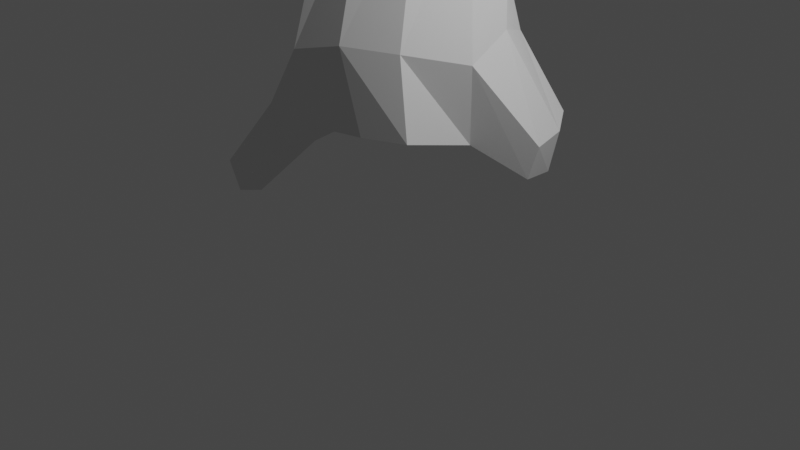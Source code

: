 # Source: Tree.blend  (saved by Blender 2.93.21; exported with 4.5.12 LTS)
import bpy
from mathutils import Matrix  # noqa: F401  (used for matrix-valued properties, if any)

bpy.ops.wm.read_factory_settings(use_empty=True)
scene = bpy.context.scene
scene.name = 'Scene'

# ---- collections
col_collection = bpy.data.collections.new('Collection'); scene.collection.children.link(col_collection)

# ---- world
world_world = bpy.data.worlds.new('World'); scene.world = world_world
world_world.use_nodes = True; world_world.node_tree.nodes.clear()
_N = world_world.node_tree.nodes; _L = world_world.node_tree.links
n0 = _N.new('ShaderNodeOutputWorld'); n0.name = 'World Output'; n0.location = (300, 300)
n1 = _N.new('ShaderNodeBackground'); n1.name = 'Background'; n1.location = (10, 300)
n1.inputs[0].default_value = (0.05088, 0.05088, 0.05088, 1.0)
_L.new(n1.outputs[0], n0.inputs[0])
n0.is_active_output = True
world_world.color = (0.05088, 0.05088, 0.05088)
world_world.use_sun_shadow = False
world_world.sun_shadow_jitter_overblur = 0.0

# ---- cameras
cam_camera = bpy.data.cameras.new('Camera')
cam_camera.clip_end = 100.0
cam_camera.ortho_scale = 7.314

# ---- lights
light_light = bpy.data.lights.new('Light', 'POINT')
light_light.transmission_factor = 0.0
light_light.energy = 1000.0
light_light.shadow_soft_size = 0.1
light_light.shadow_maximum_resolution = 0.006
light_light.use_absolute_resolution = True

# ---- meshes
me_cube_002 = bpy.data.meshes.new('Cube.002')
me_cube_002.from_pydata([(-0.5383, -1.11, -0.3088), (-0.5866, -1.293, 0.6322), (0.1428, 0.9991, -0.1224), (-0.02119, 0.9342, 0.815), (0.8907, -0.9973, -0.1407), (0.7754, -0.9898, 0.8138), (0.9506, 0.556, -0.5784), (1.161, 0.1961, 0.9227), (-0.3649, -0.9079, 2.446), (-0.1893, 0.5227, 2.404), (0.835, 0.5199, 2.534), (0.6241, -0.6065, 2.416), (-0.4024, -1.407, 4.404), (-0.3049, -0.08258, 4.251), (0.5296, 0.04179, 4.356), (0.6102, -1.123, 4.303), (-0.4396, -1.45, 6.099), (-0.3929, -0.5606, 5.877), (0.3474, -0.3694, 6.07), (0.4255, -1.167, 5.82), (-0.4296, -0.9279, 8.207), (-0.3781, -0.05924, 8.039), (0.2741, 0.1959, 8.267), (0.3066, -0.6141, 8.465), (0.4734, -1.066, 7.155), (-0.325, -0.8779, 9.471), (-0.2758, -0.1129, 9.236), (0.3554, 0.1624, 9.443), (0.3496, -0.6784, 9.585), (-0.6413, -1.204, 10.69), (-0.6246, -0.6608, 10.55), (-0.0883, -0.4737, 10.67), (-0.08452, -1.068, 10.77), (-1.134, -1.617, 11.89), (-1.21, -1.272, 11.8), (-0.4115, -0.9541, 11.72), (-0.3356, -1.474, 11.81), (-0.9643, -1.532, 12.81), (-1.303, -1.16, 12.71), (-0.6137, -0.9077, 12.68), (-0.3101, -1.38, 12.8), (-0.6963, -0.8421, 13.72), (-0.908, -0.4111, 13.61), (-0.4186, -0.3605, 13.7), (-0.3386, -0.742, 13.81), (-0.3968, -0.4667, 14.6), (-0.3032, -0.09064, 14.46), (0.01864, -0.1263, 14.59), (-0.1085, -0.4109, 14.73), (-0.2267, 0.716, 8.578), (0.2405, 0.9425, 8.755), (-0.1676, 0.4429, 9.096), (0.3378, 0.8016, 9.252), (0.1861, 2.676, 9.305), (0.6525, 2.705, 9.476), (0.2575, 2.387, 9.719), (0.7276, 2.496, 9.849), (0.7605, 4.328, 10.55), (1.654, 4.312, 10.74), (0.8355, 4.109, 10.92), (1.688, 4.164, 11.0), (1.471, 6.581, 11.22), (1.845, 6.624, 11.37), (1.542, 6.425, 11.53), (1.906, 6.485, 11.65), (1.892, 8.247, 11.39), (2.195, 8.31, 11.53), (1.963, 8.103, 11.7), (2.265, 8.166, 11.83), (2.311, 9.572, 11.77), (2.609, 9.645, 11.9), (2.386, 9.445, 12.08), (2.684, 9.518, 12.2), (2.588, 10.51, 11.97), (2.867, 10.6, 12.07), (2.669, 10.42, 12.27), (2.948, 10.52, 12.36), (2.733, 11.07, 11.98), (2.96, 11.16, 12.05), (2.801, 11.03, 12.21), (3.027, 11.12, 12.28), (-2.42, -2.207, 12.61), (-2.459, -2.006, 12.53), (-2.347, -2.121, 12.97), (-2.455, -1.91, 12.89), (-3.893, -2.777, 13.3), (-3.936, -2.602, 13.22), (-3.845, -2.669, 13.55), (-3.891, -2.495, 13.47), (-5.853, -3.129, 13.79), (-5.899, -2.959, 13.7), (-5.799, -3.015, 14.03), (-5.843, -2.846, 13.95), (-8.016, -3.192, 13.97), (-8.052, -3.035, 13.89), (-7.971, -3.09, 14.19), (-8.008, -2.93, 14.11), (-9.249, -3.083, 14.0), (-9.276, -2.963, 13.94), (-9.217, -3.012, 14.16), (-9.246, -2.887, 14.1), (-0.07641, -0.5813, 16.21), (0.1259, -0.2341, 16.12), (0.3587, -0.269, 16.3), (0.1628, -0.5624, 16.4), (-1.09, -0.7303, 17.73), (-0.8582, -0.4734, 17.71), (-0.6965, -0.4859, 17.95), (-0.9196, -0.7365, 17.97), (-2.877, 0.1853, 18.69), (-2.658, 0.4077, 18.69), (-2.524, 0.4036, 18.92), (-2.735, 0.1767, 18.92), (2.004, 5.434, 11.23), (2.034, 5.312, 11.46), (1.239, 5.292, 11.33), (1.168, 5.475, 11.0), (3.396, 4.828, 11.69), (3.404, 4.919, 11.53), (3.45, 5.258, 11.82), (3.459, 5.343, 11.66), (5.07, 5.133, 12.3), (5.1, 5.237, 12.11), (5.041, 5.489, 12.37), (5.071, 5.591, 12.19), (6.702, 5.535, 12.74), (6.73, 5.638, 12.55), (6.668, 5.876, 12.81), (6.697, 5.979, 12.62), (7.775, 6.003, 12.94), (7.79, 6.077, 12.8), (7.762, 6.253, 12.99), (7.776, 6.329, 12.85), (0.5156, 0.6404, -0.249), (0.899, 0.73, 0.7557), (0.311, -1.136, -0.1905), (0.1221, -1.249, 0.8154), (0.3398, 0.6746, 2.462), (0.1033, -0.8404, 2.434), (0.1114, 0.08479, 4.297), (0.1045, -1.353, 4.363), (-0.02434, -0.3862, 5.961), (-0.01623, -1.418, 6.059), (-0.06836, 0.09445, 7.959), (-0.06678, -0.8654, 8.261), (0.05091, 0.04257, 9.484), (0.01055, -0.8453, 9.539), (-0.3521, -0.5189, 10.61), (-0.3605, -1.183, 10.74), (-0.7263, -1.021, 11.71), (-0.6382, -1.537, 11.82), (-0.9123, -0.9432, 12.67), (-0.5117, -1.449, 12.8), (-0.6734, -0.3475, 13.65), (-0.5014, -0.8269, 13.77), (-0.1303, -0.081, 14.51), (-0.2646, -0.4663, 14.68), (-0.004862, 0.874, 8.569), (0.09793, 0.5663, 9.269), (0.4001, 2.74, 9.308), (0.5056, 2.392, 9.863), (1.071, 4.313, 10.53), (1.151, 4.053, 10.97), (1.641, 6.633, 11.23), (1.734, 6.425, 11.65), (2.029, 8.309, 11.4), (2.129, 8.105, 11.82), (2.445, 9.635, 11.77), (2.55, 9.455, 12.2), (2.711, 10.57, 11.96), (2.826, 10.46, 12.37), (2.847, 11.15, 12.0), (2.924, 11.1, 12.26), (0.26, -0.2224, 16.2), (0.0255, -0.601, 16.31), (-0.7619, -0.4564, 17.83), (-1.029, -0.7516, 17.85), (-2.707, 0.4834, 18.86), (-2.935, 0.2449, 18.86), (1.473, 5.487, 11.03), (1.547, 5.273, 11.42), (-0.4574, -0.2139, -0.3398), (-0.3597, -0.03624, 0.5995), (1.02, -0.1649, -0.338), (1.22, -0.3799, 0.6657), (-0.3015, -0.2334, 2.411), (0.8745, -0.08904, 2.452), (-0.4312, -0.7505, 4.328), (0.6611, -0.5424, 4.331), (-0.4858, -1.022, 5.983), (0.4456, -0.78, 6.041), (-0.4626, -0.5827, 8.078), (0.3502, -0.2509, 8.26), (-0.3622, -0.5304, 9.35), (0.4034, -0.2762, 9.536), (-0.6776, -0.9468, 10.61), (-0.04306, -0.7587, 10.73), (-1.258, -1.472, 11.73), (-0.3172, -1.204, 11.76), (-1.191, -1.341, 12.9), (-0.4209, -1.136, 12.74), (-0.8402, -0.6331, 13.66), (-0.3411, -0.5443, 13.77), (-0.3757, -0.2788, 14.52), (-0.01923, -0.2685, 14.67), (-2.447, -2.126, 12.51), (-2.398, -1.997, 12.99), (-3.924, -2.711, 13.21), (-3.859, -2.56, 13.56), (-5.888, -3.068, 13.7), (-5.809, -2.907, 14.04), (-8.045, -3.134, 13.88), (-7.983, -2.989, 14.2), (-9.329, -3.021, 13.95), (-9.294, -2.939, 14.14), (0.003791, -0.4069, 16.15), (0.2817, -0.4165, 16.37), (-0.992, -0.5985, 17.7), (-0.7989, -0.6095, 17.98), (-2.894, 0.3673, 18.74), (-2.748, 0.3609, 18.99), (-3.172, 0.5664, 19.02), (0.3671, -0.2033, -0.3394), (1.368, 0.9981, -0.1401), (1.58, 0.6804, -0.2396), (1.405, 0.7431, -0.8001), (1.486, 0.2883, -0.738), (1.196, 1.003, -0.5869), (1.65, 0.2557, -0.2922), (-1.918, 0.0163, -1.203), (-1.887, -0.5357, -1.107), (-2.172, -0.4746, -0.6161), (-2.23, 0.07337, -0.7186), (-2.713, -0.3218, -2.073), (-2.683, -0.6924, -1.948), (-2.979, -0.6277, -1.624), (-3.017, -0.2582, -1.753)], [], [(181, 182, 3, 2), (184, 183, 226, 228), (183, 184, 5, 4), (135, 136, 1, 0), (222, 183, 4, 135), (184, 7, 10, 186), (186, 10, 14, 188), (182, 1, 8, 185), (136, 5, 11, 138), (134, 3, 9, 137), (140, 15, 19, 142), (185, 8, 12, 187), (138, 11, 15, 140), (137, 9, 13, 139), (190, 18, 22, 192), (139, 13, 17, 141), (188, 14, 18, 190), (187, 12, 16, 189), (144, 23, 28, 146), (189, 16, 20, 191), (142, 19, 24, 23, 144), (141, 17, 21, 143), (146, 28, 32, 148), (27, 22, 50, 52), (192, 22, 27, 194), (191, 20, 25, 193), (196, 31, 35, 198), (145, 26, 30, 147), (194, 27, 31, 196), (193, 25, 29, 195), (198, 35, 39, 200), (195, 29, 33, 197), (148, 32, 36, 150), (147, 30, 34, 149), (152, 40, 44, 154), (33, 37, 83, 81), (150, 36, 40, 152), (149, 34, 38, 151), (202, 43, 47, 204), (151, 38, 42, 153), (200, 39, 43, 202), (199, 37, 41, 201), (204, 47, 103, 216), (201, 41, 45, 203), (154, 44, 48, 156), (153, 42, 46, 155), (49, 51, 55, 53), (143, 21, 49, 157), (145, 27, 52, 158), (21, 26, 51, 49), (53, 55, 59, 57), (157, 49, 53, 159), (52, 50, 54, 56), (158, 52, 56, 160), (114, 113, 62, 64), (159, 53, 57, 161), (56, 54, 58, 60), (160, 56, 60, 162), (61, 63, 67, 65), (180, 114, 64, 164), (116, 115, 63, 61), (179, 116, 61, 163), (165, 65, 69, 167), (163, 61, 65, 165), (64, 62, 66, 68), (164, 64, 68, 166), (72, 70, 74, 76), (68, 66, 70, 72), (166, 68, 72, 168), (65, 67, 71, 69), (73, 75, 79, 77), (168, 72, 76, 170), (69, 71, 75, 73), (167, 69, 73, 169), (171, 77, 79, 172), (169, 73, 77, 171), (76, 74, 78, 80), (170, 76, 80, 172), (206, 84, 88, 208), (199, 38, 84, 206), (38, 34, 82, 84), (197, 33, 81, 205), (85, 87, 91, 89), (81, 83, 87, 85), (205, 81, 85, 207), (84, 82, 86, 88), (92, 90, 94, 96), (207, 85, 89, 209), (88, 86, 90, 92), (208, 88, 92, 210), (93, 95, 99, 97), (210, 92, 96, 212), (89, 91, 95, 93), (209, 89, 93, 211), (213, 97, 99, 214), (211, 93, 97, 213), (96, 94, 98, 100), (212, 96, 100, 214), (216, 103, 107, 218), (203, 45, 101, 215), (156, 48, 104, 174), (155, 46, 102, 173), (218, 107, 111, 220), (215, 101, 105, 217), (174, 104, 108, 176), (173, 102, 106, 175), (221, 219, 109, 178), (217, 105, 109, 219), (176, 108, 112, 178), (175, 106, 110, 177), (161, 57, 116, 179), (57, 59, 115, 116), (162, 60, 114, 180), (114, 60, 117, 119), (118, 120, 124, 122), (58, 113, 120, 118), (113, 114, 119, 120), (60, 58, 118, 117), (124, 123, 127, 128), (117, 118, 122, 121), (120, 119, 123, 124), (119, 117, 121, 123), (126, 128, 132, 130), (123, 121, 125, 127), (122, 124, 128, 126), (121, 122, 126, 125), (129, 130, 132, 131), (125, 126, 130, 129), (128, 127, 131, 132), (127, 125, 129, 131), (59, 162, 180, 115), (58, 161, 179, 113), (107, 175, 177, 111), (105, 176, 178, 109), (220, 221, 178, 112), (103, 173, 175, 107), (101, 174, 176, 105), (47, 155, 173, 103), (45, 156, 174, 101), (75, 170, 172, 79), (74, 169, 171, 78), (78, 171, 172, 80), (70, 167, 169, 74), (71, 168, 170, 75), (67, 166, 168, 71), (63, 164, 166, 67), (62, 163, 165, 66), (66, 165, 167, 70), (113, 179, 163, 62), (115, 180, 164, 63), (55, 160, 162, 59), (54, 159, 161, 58), (51, 158, 160, 55), (50, 157, 159, 54), (26, 145, 158, 51), (22, 143, 157, 50), (43, 153, 155, 47), (41, 154, 156, 45), (39, 151, 153, 43), (35, 149, 151, 39), (33, 150, 152, 37), (37, 152, 154, 41), (31, 147, 149, 35), (29, 148, 150, 33), (27, 145, 147, 31), (25, 146, 148, 29), (18, 141, 143, 22), (16, 142, 144, 20), (20, 144, 146, 25), (14, 139, 141, 18), (10, 137, 139, 14), (8, 138, 140, 12), (12, 140, 142, 16), (7, 134, 137, 10), (1, 136, 138, 8), (181, 222, 135, 0), (4, 5, 136, 135), (2, 3, 134, 133), (2, 133, 222, 181), (111, 177, 221, 220), (106, 217, 219, 110), (177, 110, 219, 221), (102, 215, 217, 106), (108, 218, 220, 112), (46, 203, 215, 102), (104, 216, 218, 108), (95, 212, 214, 99), (94, 211, 213, 98), (98, 213, 214, 100), (90, 209, 211, 94), (91, 210, 212, 95), (87, 208, 210, 91), (86, 207, 209, 90), (82, 205, 207, 86), (34, 197, 205, 82), (37, 199, 206, 83), (83, 206, 208, 87), (42, 201, 203, 46), (48, 204, 216, 104), (38, 199, 201, 42), (40, 200, 202, 44), (44, 202, 204, 48), (30, 195, 197, 34), (36, 198, 200, 40), (26, 193, 195, 30), (28, 194, 196, 32), (32, 196, 198, 36), (21, 191, 193, 26), (23, 192, 194, 28), (17, 189, 191, 21), (13, 187, 189, 17), (15, 188, 190, 19), (19, 190, 192, 23, 24), (9, 185, 187, 13), (3, 182, 185, 9), (11, 186, 188, 15), (5, 184, 186, 11), (133, 6, 183, 222), (134, 7, 224, 223), (0, 1, 231, 230), (227, 223, 224, 225), (225, 224, 228, 226), (7, 184, 228, 224), (6, 133, 227, 225), (133, 134, 223, 227), (183, 6, 225, 226), (230, 231, 235, 234), (1, 182, 232, 231), (181, 0, 230, 229), (182, 181, 229, 232), (234, 235, 236, 233), (231, 232, 236, 235), (229, 230, 234, 233), (232, 229, 233, 236)])
_uv = me_cube_002.uv_layers.new(name='UVMap')
_uv.uv.foreach_set('vector', [0.375, 0.125, 0.625, 0.125, 0.625, 0.25, 0.375, 0.25, 0.625, 0.625, 0.375, 0.625, 0.375, 0.625, 0.625, 0.625, 0.375, 0.625, 0.625, 0.625, 0.625, 0.75, 0.375, 0.75, 0.375, 0.875, 0.625, 0.875, 0.625, 1.0, 0.375, 1.0, 0.25, 0.625, 0.375, 0.625, 0.375, 0.75, 0.25, 0.75, 0.625, 0.625, 0.625, 0.5, 0.625, 0.5, 0.625, 0.625, 0.625, 0.625, 0.625, 0.5, 0.625, 0.5, 0.625, 0.625, 0.625, 0.125, 0.625, 0.0, 0.625, 0.0, 0.625, 0.125, 0.625, 0.875, 0.625, 0.75, 0.625, 0.75, 0.625, 0.875, 0.625, 0.375, 0.625, 0.25, 0.625, 0.25, 0.625, 0.375, 0.625, 0.875, 0.625, 0.75, 0.625, 0.75, 0.625, 0.875, 0.625, 0.125, 0.625, 0.0, 0.625, 0.0, 0.625, 0.125, 0.625, 0.875, 0.625, 0.75, 0.625, 0.75, 0.625, 0.875, 0.625, 0.375, 0.625, 0.25, 0.625, 0.25, 0.625, 0.375, 0.625, 0.625, 0.625, 0.5, 0.625, 0.5, 0.625, 0.625, 0.625, 0.375, 0.625, 0.25, 0.625, 0.25, 0.625, 0.375, 0.625, 0.625, 0.625, 0.5, 0.625, 0.5, 0.625, 0.625, 0.625, 0.125, 0.625, 0.0, 0.625, 0.0, 0.625, 0.125, 0.625, 0.875, 0.625, 0.75, 0.625, 0.75, 0.625, 0.875, 0.625, 0.125, 0.625, 0.0, 0.625, 0.0, 0.625, 0.125, 0.625, 0.875, 0.625, 0.75, 0.625, 0.75, 0.625, 0.75, 0.625, 0.875, 0.625, 0.375, 0.625, 0.25, 0.625, 0.25, 0.625, 0.375, 0.625, 0.875, 0.625, 0.75, 0.625, 0.75, 0.625, 0.875, 0.625, 0.5, 0.625, 0.5, 0.625, 0.5, 0.625, 0.5, 0.625, 0.625, 0.625, 0.5, 0.625, 0.5, 0.625, 0.625, 0.625, 0.125, 0.625, 0.0, 0.625, 0.0, 0.625, 0.125, 0.625, 0.625, 0.625, 0.5, 0.625, 0.5, 0.625, 0.625, 0.625, 0.375, 0.625, 0.25, 0.625, 0.25, 0.625, 0.375, 0.625, 0.625, 0.625, 0.5, 0.625, 0.5, 0.625, 0.625, 0.625, 0.125, 0.625, 0.0, 0.625, 0.0, 0.625, 0.125, 0.625, 0.625, 0.625, 0.5, 0.625, 0.5, 0.625, 0.625, 0.625, 0.125, 0.625, 0.0, 0.625, 0.0, 0.625, 0.125, 0.625, 0.875, 0.625, 0.75, 0.625, 0.75, 0.625, 0.875, 0.625, 0.375, 0.625, 0.25, 0.625, 0.25, 0.625, 0.375, 0.625, 0.875, 0.625, 0.75, 0.625, 0.75, 0.625, 0.875, 0.625, 1.0, 0.625, 1.0, 0.625, 1.0, 0.625, 1.0, 0.625, 0.875, 0.625, 0.75, 0.625, 0.75, 0.625, 0.875, 0.625, 0.375, 0.625, 0.25, 0.625, 0.25, 0.625, 0.375, 0.625, 0.625, 0.625, 0.5, 0.625, 0.5, 0.625, 0.625, 0.625, 0.375, 0.625, 0.25, 0.625, 0.25, 0.625, 0.375, 0.625, 0.625, 0.625, 0.5, 0.625, 0.5, 0.625, 0.625, 0.625, 0.125, 0.625, 0.0, 0.625, 0.0, 0.625, 0.125, 0.625, 0.625, 0.625, 0.5, 0.625, 0.5, 0.625, 0.625, 0.625, 0.125, 0.625, 0.0, 0.625, 0.0, 0.625, 0.125, 0.625, 0.875, 0.625, 0.75, 0.625, 0.75, 0.625, 0.875, 0.625, 0.375, 0.625, 0.25, 0.625, 0.25, 0.625, 0.375, 0.625, 0.25, 0.625, 0.25, 0.625, 0.25, 0.625, 0.25, 0.625, 0.375, 0.625, 0.25, 0.625, 0.25, 0.625, 0.375, 0.625, 0.375, 0.625, 0.5, 0.625, 0.5, 0.625, 0.375, 0.625, 0.25, 0.625, 0.25, 0.625, 0.25, 0.625, 0.25, 0.625, 0.25, 0.625, 0.25, 0.625, 0.25, 0.625, 0.25, 0.625, 0.375, 0.625, 0.25, 0.625, 0.25, 0.625, 0.375, 0.625, 0.5, 0.625, 0.5, 0.625, 0.5, 0.625, 0.5, 0.625, 0.375, 0.625, 0.5, 0.625, 0.5, 0.625, 0.375, 0.625, 0.5, 0.625, 0.5, 0.625, 0.5, 0.625, 0.5, 0.625, 0.375, 0.625, 0.25, 0.625, 0.25, 0.625, 0.375, 0.625, 0.5, 0.625, 0.5, 0.625, 0.5, 0.625, 0.5, 0.625, 0.375, 0.625, 0.5, 0.625, 0.5, 0.625, 0.375, 0.625, 0.25, 0.625, 0.25, 0.625, 0.25, 0.625, 0.25, 0.625, 0.375, 0.625, 0.5, 0.625, 0.5, 0.625, 0.375, 0.625, 0.25, 0.625, 0.25, 0.625, 0.25, 0.625, 0.25, 0.625, 0.375, 0.625, 0.25, 0.625, 0.25, 0.625, 0.375, 0.625, 0.375, 0.625, 0.25, 0.625, 0.25, 0.625, 0.375, 0.625, 0.375, 0.625, 0.25, 0.625, 0.25, 0.625, 0.375, 0.625, 0.5, 0.625, 0.5, 0.625, 0.5, 0.625, 0.5, 0.625, 0.375, 0.625, 0.5, 0.625, 0.5, 0.625, 0.375, 0.625, 0.5, 0.625, 0.5, 0.625, 0.5, 0.625, 0.5, 0.625, 0.5, 0.625, 0.5, 0.625, 0.5, 0.625, 0.5, 0.625, 0.375, 0.625, 0.5, 0.625, 0.5, 0.625, 0.375, 0.625, 0.25, 0.625, 0.25, 0.625, 0.25, 0.625, 0.25, 0.625, 0.25, 0.625, 0.25, 0.625, 0.25, 0.625, 0.25, 0.625, 0.375, 0.625, 0.5, 0.625, 0.5, 0.625, 0.375, 0.625, 0.25, 0.625, 0.25, 0.625, 0.25, 0.625, 0.25, 0.625, 0.375, 0.625, 0.25, 0.625, 0.25, 0.625, 0.375, 0.625, 0.375, 0.625, 0.25, 0.625, 0.25, 0.625, 0.375, 0.625, 0.375, 0.625, 0.25, 0.625, 0.25, 0.625, 0.375, 0.625, 0.5, 0.625, 0.5, 0.625, 0.5, 0.625, 0.5, 0.625, 0.375, 0.625, 0.5, 0.625, 0.5, 0.625, 0.375, 0.625, 0.125, 0.625, 0.25, 0.625, 0.25, 0.625, 0.125, 0.625, 0.125, 0.625, 0.25, 0.625, 0.25, 0.625, 0.125, 0.625, 0.25, 0.625, 0.25, 0.625, 0.25, 0.625, 0.25, 0.625, 0.125, 0.625, 0.0, 0.625, 0.0, 0.625, 0.125, 0.625, 1.0, 0.625, 1.0, 0.625, 1.0, 0.625, 1.0, 0.625, 1.0, 0.625, 1.0, 0.625, 1.0, 0.625, 1.0, 0.625, 0.125, 0.625, 0.0, 0.625, 0.0, 0.625, 0.125, 0.625, 0.25, 0.625, 0.25, 0.625, 0.25, 0.625, 0.25, 0.625, 0.25, 0.625, 0.25, 0.625, 0.25, 0.625, 0.25, 0.625, 0.125, 0.625, 0.0, 0.625, 0.0, 0.625, 0.125, 0.625, 0.25, 0.625, 0.25, 0.625, 0.25, 0.625, 0.25, 0.625, 0.125, 0.625, 0.25, 0.625, 0.25, 0.625, 0.125, 0.625, 1.0, 0.625, 1.0, 0.625, 1.0, 0.625, 1.0, 0.625, 0.125, 0.625, 0.25, 0.625, 0.25, 0.625, 0.125, 0.625, 1.0, 0.625, 1.0, 0.625, 1.0, 0.625, 1.0, 0.625, 0.125, 0.625, 0.0, 0.625, 0.0, 0.625, 0.125, 0.625, 0.125, 0.625, 0.0, 0.625, 0.0, 0.625, 0.125, 0.625, 0.125, 0.625, 0.0, 0.625, 0.0, 0.625, 0.125, 0.625, 0.25, 0.625, 0.25, 0.625, 0.25, 0.625, 0.25, 0.625, 0.125, 0.625, 0.25, 0.625, 0.25, 0.625, 0.125, 0.625, 0.625, 0.625, 0.5, 0.625, 0.5, 0.625, 0.625, 0.625, 0.125, 0.625, 0.0, 0.625, 0.0, 0.625, 0.125, 0.625, 0.875, 0.625, 0.75, 0.625, 0.75, 0.625, 0.875, 0.625, 0.375, 0.625, 0.25, 0.625, 0.25, 0.625, 0.375, 0.625, 0.625, 0.625, 0.5, 0.625, 0.5, 0.625, 0.625, 0.625, 0.125, 0.625, 0.0, 0.625, 0.0, 0.625, 0.125, 0.625, 0.875, 0.625, 0.75, 0.625, 0.75, 0.625, 0.875, 0.625, 0.375, 0.625, 0.25, 0.625, 0.25, 0.625, 0.375, 0.75, 0.625, 0.875, 0.625, 0.875, 0.75, 0.75, 0.75, 0.625, 0.125, 0.625, 0.0, 0.625, 0.0, 0.625, 0.125, 0.625, 0.875, 0.625, 0.75, 0.625, 0.75, 0.625, 0.875, 0.625, 0.375, 0.625, 0.25, 0.625, 0.25, 0.625, 0.375, 0.625, 0.375, 0.625, 0.25, 0.625, 0.25, 0.625, 0.375, 0.625, 0.25, 0.625, 0.25, 0.625, 0.25, 0.625, 0.25, 0.625, 0.375, 0.625, 0.5, 0.625, 0.5, 0.625, 0.375, 0.625, 0.5, 0.625, 0.5, 0.625, 0.5, 0.625, 0.5, 0.625, 0.5, 0.625, 0.5, 0.625, 0.5, 0.625, 0.5, 0.625, 0.5, 0.625, 0.5, 0.625, 0.5, 0.625, 0.5, 0.625, 0.5, 0.625, 0.5, 0.625, 0.5, 0.625, 0.5, 0.625, 0.5, 0.625, 0.5, 0.625, 0.5, 0.625, 0.5, 0.625, 0.5, 0.625, 0.5, 0.625, 0.5, 0.625, 0.5, 0.625, 0.5, 0.625, 0.5, 0.625, 0.5, 0.625, 0.5, 0.625, 0.5, 0.625, 0.5, 0.625, 0.5, 0.625, 0.5, 0.625, 0.5, 0.625, 0.5, 0.625, 0.5, 0.625, 0.5, 0.625, 0.5, 0.625, 0.5, 0.625, 0.5, 0.625, 0.5, 0.625, 0.5, 0.625, 0.5, 0.625, 0.5, 0.625, 0.5, 0.625, 0.5, 0.625, 0.5, 0.625, 0.5, 0.625, 0.5, 0.625, 0.5, 0.625, 0.5, 0.625, 0.5, 0.625, 0.5, 0.625, 0.5, 0.625, 0.5, 0.625, 0.5, 0.625, 0.5, 0.625, 0.5, 0.625, 0.5, 0.625, 0.5, 0.625, 0.5, 0.625, 0.5, 0.625, 0.5, 0.625, 0.5, 0.625, 0.5, 0.625, 0.5, 0.625, 0.5, 0.625, 0.5, 0.625, 0.5, 0.625, 0.25, 0.625, 0.375, 0.625, 0.375, 0.625, 0.25, 0.625, 0.5, 0.625, 0.375, 0.625, 0.375, 0.625, 0.5, 0.625, 0.5, 0.625, 0.375, 0.625, 0.375, 0.625, 0.5, 0.625, 1.0, 0.625, 0.875, 0.625, 0.875, 0.625, 1.0, 0.625, 0.625, 0.75, 0.625, 0.75, 0.75, 0.625, 0.75, 0.625, 0.5, 0.625, 0.375, 0.625, 0.375, 0.625, 0.5, 0.625, 1.0, 0.625, 0.875, 0.625, 0.875, 0.625, 1.0, 0.625, 0.5, 0.625, 0.375, 0.625, 0.375, 0.625, 0.5, 0.625, 1.0, 0.625, 0.875, 0.625, 0.875, 0.625, 1.0, 0.625, 0.25, 0.625, 0.375, 0.625, 0.375, 0.625, 0.25, 0.625, 0.5, 0.625, 0.375, 0.625, 0.375, 0.625, 0.5, 0.625, 0.5, 0.625, 0.375, 0.625, 0.375, 0.625, 0.5, 0.625, 0.5, 0.625, 0.375, 0.625, 0.375, 0.625, 0.5, 0.625, 0.25, 0.625, 0.375, 0.625, 0.375, 0.625, 0.25, 0.625, 0.25, 0.625, 0.375, 0.625, 0.375, 0.625, 0.25, 0.625, 0.25, 0.625, 0.375, 0.625, 0.375, 0.625, 0.25, 0.625, 0.5, 0.625, 0.375, 0.625, 0.375, 0.625, 0.5, 0.625, 0.5, 0.625, 0.375, 0.625, 0.375, 0.625, 0.5, 0.625, 0.5, 0.625, 0.375, 0.625, 0.375, 0.625, 0.5, 0.625, 0.25, 0.625, 0.375, 0.625, 0.375, 0.625, 0.25, 0.625, 0.25, 0.625, 0.375, 0.625, 0.375, 0.625, 0.25, 0.625, 0.5, 0.625, 0.375, 0.625, 0.375, 0.625, 0.5, 0.625, 0.25, 0.625, 0.375, 0.625, 0.375, 0.625, 0.25, 0.625, 0.5, 0.625, 0.375, 0.625, 0.375, 0.625, 0.5, 0.625, 0.25, 0.625, 0.375, 0.625, 0.375, 0.625, 0.25, 0.625, 0.5, 0.625, 0.375, 0.625, 0.375, 0.625, 0.5, 0.625, 0.5, 0.625, 0.375, 0.625, 0.375, 0.625, 0.5, 0.625, 1.0, 0.625, 0.875, 0.625, 0.875, 0.625, 1.0, 0.625, 0.5, 0.625, 0.375, 0.625, 0.375, 0.625, 0.5, 0.625, 0.5, 0.625, 0.375, 0.625, 0.375, 0.625, 0.5, 0.625, 1.0, 0.625, 0.875, 0.625, 0.875, 0.625, 1.0, 0.625, 1.0, 0.625, 0.875, 0.625, 0.875, 0.625, 1.0, 0.625, 0.5, 0.625, 0.375, 0.625, 0.375, 0.625, 0.5, 0.625, 1.0, 0.625, 0.875, 0.625, 0.875, 0.625, 1.0, 0.625, 0.5, 0.625, 0.375, 0.625, 0.375, 0.625, 0.5, 0.625, 1.0, 0.625, 0.875, 0.625, 0.875, 0.625, 1.0, 0.625, 0.5, 0.625, 0.375, 0.625, 0.375, 0.625, 0.5, 0.625, 1.0, 0.625, 0.875, 0.625, 0.875, 0.625, 1.0, 0.625, 1.0, 0.625, 0.875, 0.625, 0.875, 0.625, 1.0, 0.625, 0.5, 0.625, 0.375, 0.625, 0.375, 0.625, 0.5, 0.625, 0.5, 0.625, 0.375, 0.625, 0.375, 0.625, 0.5, 0.625, 1.0, 0.625, 0.875, 0.625, 0.875, 0.625, 1.0, 0.625, 1.0, 0.625, 0.875, 0.625, 0.875, 0.625, 1.0, 0.625, 0.5, 0.625, 0.375, 0.625, 0.375, 0.625, 0.5, 0.625, 1.0, 0.625, 0.875, 0.625, 0.875, 0.625, 1.0, 0.125, 0.625, 0.25, 0.625, 0.25, 0.75, 0.125, 0.75, 0.375, 0.75, 0.625, 0.75, 0.625, 0.875, 0.375, 0.875, 0.375, 0.25, 0.625, 0.25, 0.625, 0.375, 0.375, 0.375, 0.125, 0.5, 0.25, 0.5, 0.25, 0.625, 0.125, 0.625, 0.625, 0.5, 0.75, 0.5, 0.75, 0.625, 0.625, 0.625, 0.625, 0.25, 0.625, 0.125, 0.625, 0.125, 0.625, 0.25, 0.75, 0.5, 0.875, 0.5, 0.875, 0.625, 0.75, 0.625, 0.625, 0.25, 0.625, 0.125, 0.625, 0.125, 0.625, 0.25, 0.625, 0.75, 0.625, 0.625, 0.625, 0.625, 0.625, 0.75, 0.625, 0.25, 0.625, 0.125, 0.625, 0.125, 0.625, 0.25, 0.625, 0.75, 0.625, 0.625, 0.625, 0.625, 0.625, 0.75, 0.625, 0.0, 0.625, 0.125, 0.625, 0.125, 0.625, 0.0, 0.625, 0.25, 0.625, 0.125, 0.625, 0.125, 0.625, 0.25, 0.625, 0.25, 0.625, 0.125, 0.625, 0.125, 0.625, 0.25, 0.625, 0.25, 0.625, 0.125, 0.625, 0.125, 0.625, 0.25, 0.625, 0.0, 0.625, 0.125, 0.625, 0.125, 0.625, 0.0, 0.625, 0.0, 0.625, 0.125, 0.625, 0.125, 0.625, 0.0, 0.625, 0.25, 0.625, 0.125, 0.625, 0.125, 0.625, 0.25, 0.625, 0.25, 0.625, 0.125, 0.625, 0.125, 0.625, 0.25, 0.625, 0.25, 0.625, 0.125, 0.625, 0.125, 0.625, 0.25, 0.625, 0.0, 0.625, 0.125, 0.625, 0.125, 0.625, 0.0, 0.625, 0.0, 0.625, 0.125, 0.625, 0.125, 0.625, 0.0, 0.625, 0.25, 0.625, 0.125, 0.625, 0.125, 0.625, 0.25, 0.625, 0.75, 0.625, 0.625, 0.625, 0.625, 0.625, 0.75, 0.625, 0.25, 0.625, 0.125, 0.625, 0.125, 0.625, 0.25, 0.625, 0.75, 0.625, 0.625, 0.625, 0.625, 0.625, 0.75, 0.625, 0.75, 0.625, 0.625, 0.625, 0.625, 0.625, 0.75, 0.625, 0.25, 0.625, 0.125, 0.625, 0.125, 0.625, 0.25, 0.625, 0.75, 0.625, 0.625, 0.625, 0.625, 0.625, 0.75, 0.625, 0.25, 0.625, 0.125, 0.625, 0.125, 0.625, 0.25, 0.625, 0.75, 0.625, 0.625, 0.625, 0.625, 0.625, 0.75, 0.625, 0.75, 0.625, 0.625, 0.625, 0.625, 0.625, 0.75, 0.625, 0.25, 0.625, 0.125, 0.625, 0.125, 0.625, 0.25, 0.625, 0.75, 0.625, 0.625, 0.625, 0.625, 0.625, 0.75, 0.625, 0.25, 0.625, 0.125, 0.625, 0.125, 0.625, 0.25, 0.625, 0.25, 0.625, 0.125, 0.625, 0.125, 0.625, 0.25, 0.625, 0.75, 0.625, 0.625, 0.625, 0.625, 0.625, 0.75, 0.625, 0.75, 0.625, 0.625, 0.625, 0.625, 0.625, 0.75, 0.625, 0.75, 0.625, 0.25, 0.625, 0.125, 0.625, 0.125, 0.625, 0.25, 0.625, 0.25, 0.625, 0.125, 0.625, 0.125, 0.625, 0.25, 0.625, 0.75, 0.625, 0.625, 0.625, 0.625, 0.625, 0.75, 0.625, 0.75, 0.625, 0.625, 0.625, 0.625, 0.625, 0.75, 0.25, 0.5, 0.375, 0.5, 0.375, 0.625, 0.25, 0.625, 0.625, 0.375, 0.625, 0.5, 0.625, 0.5, 0.625, 0.375, 0.375, 1.0, 0.625, 1.0, 0.625, 1.0, 0.375, 1.0, 0.375, 0.375, 0.625, 0.375, 0.625, 0.5, 0.375, 0.5, 0.375, 0.5, 0.625, 0.5, 0.625, 0.625, 0.375, 0.625, 0.625, 0.5, 0.625, 0.625, 0.625, 0.625, 0.625, 0.5, 0.375, 0.5, 0.25, 0.5, 0.25, 0.5, 0.375, 0.5, 0.375, 0.375, 0.625, 0.375, 0.625, 0.375, 0.375, 0.375, 0.375, 0.625, 0.375, 0.5, 0.375, 0.5, 0.375, 0.625, 0.375, 1.0, 0.625, 1.0, 0.625, 1.0, 0.375, 1.0, 0.625, 0.0, 0.625, 0.125, 0.625, 0.125, 0.625, 0.0, 0.125, 0.625, 0.125, 0.75, 0.125, 0.75, 0.125, 0.625, 0.625, 0.125, 0.375, 0.125, 0.375, 0.125, 0.625, 0.125, 0.375, 0.0, 0.625, 0.0, 0.625, 0.125, 0.375, 0.125, 0.625, 0.0, 0.625, 0.125, 0.625, 0.125, 0.625, 0.0, 0.125, 0.625, 0.125, 0.75, 0.125, 0.75, 0.125, 0.625, 0.625, 0.125, 0.375, 0.125, 0.375, 0.125, 0.625, 0.125])
me_cube_002.use_remesh_fix_poles = True
me_cube_002.use_remesh_preserve_attributes = False
me_cube_002.update()

# ---- objects
ob_light = bpy.data.objects.new('Light', light_light)
ob_camera = bpy.data.objects.new('Camera', cam_camera)
ob_cube = bpy.data.objects.new('Cube', me_cube_002)

# ---- transforms, parenting, visibility, modifiers, constraints
ob_light.location = (4.076, 1.005, 5.904)
ob_light.rotation_euler = (0.6503, 0.05522, 1.866)
ob_light.lock_rotations_4d = False
ob_light.empty_display_type = 'ARROWS'
ob_light.color = (0.0, 0.0, 0.0, 0.0)
ob_light.lineart.crease_threshold = 0.0
ob_camera.location = (7.359, -6.926, 4.958)
ob_camera.rotation_euler = (1.109, 0.0, 0.8149)
ob_camera.lock_rotations_4d = False
ob_camera.empty_display_type = 'ARROWS'
ob_camera.color = (0.0, 0.0, 0.0, 0.0)
ob_camera.display_type = 'WIRE'
ob_camera.lineart.crease_threshold = 0.0
ob_cube.location = (-1.361, 1.554, 0.6471)

# ---- collection membership
col_collection.objects.link(ob_light)
col_collection.objects.link(ob_camera)
col_collection.objects.link(ob_cube)

# ---- scene / render settings (as saved in the file)
scene.camera = ob_camera
scene.frame_start = 1; scene.frame_end = 250; scene.frame_set(1)
scene.render.engine = 'BLENDER_EEVEE_NEXT'
scene.cycles.use_denoising = False
scene.cycles.samples = 128
scene.cycles.sampling_pattern = 'TABULATED_SOBOL'
scene.cycles.use_adaptive_sampling = False
scene.cycles.use_light_tree = False
scene.view_settings.view_transform = 'Filmic'
bpy.context.view_layer.update()
